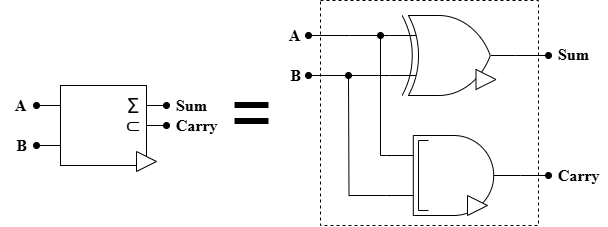

The diagram above was exported from draw.io. Its source (the exported page's mxGraphModel, read from the mxfile embedded in the PNG):
<mxGraphModel dx="870" dy="473" grid="1" gridSize="10" guides="1" tooltips="1" connect="1" arrows="1" fold="1" page="1" pageScale="1" pageWidth="827" pageHeight="1169" math="0" shadow="0">
  <root>
    <mxCell id="0" />
    <mxCell id="1" parent="0" />
    <mxCell id="YV5ZRBqoXHihy36_M1MD-1" value="" style="rounded=0;whiteSpace=wrap;html=1;dashed=1;" parent="1" vertex="1">
      <mxGeometry x="360" y="25" width="218" height="225" as="geometry" />
    </mxCell>
    <mxCell id="DM1wrVjd8neLWk7nHluv-4" style="edgeStyle=orthogonalEdgeStyle;rounded=0;orthogonalLoop=1;jettySize=auto;html=1;exitX=0;exitY=0.25;exitDx=0;exitDy=0;exitPerimeter=0;endArrow=oval;endFill=1;" edge="1" parent="1" source="DM1wrVjd8neLWk7nHluv-3">
      <mxGeometry relative="1" as="geometry">
        <mxPoint x="420" y="60" as="targetPoint" />
        <Array as="points">
          <mxPoint x="420" y="180" />
        </Array>
      </mxGeometry>
    </mxCell>
    <mxCell id="DM1wrVjd8neLWk7nHluv-3" value="" style="verticalLabelPosition=bottom;shadow=0;dashed=0;align=center;html=1;verticalAlign=top;shape=mxgraph.electrical.logic_gates.logic_gate;operation=and;" vertex="1" parent="1">
      <mxGeometry x="426" y="160" width="134" height="80" as="geometry" />
    </mxCell>
    <mxCell id="YV5ZRBqoXHihy36_M1MD-2" value="&lt;font face=&quot;Times New Roman&quot;&gt;A&lt;/font&gt;" style="text;html=1;align=center;verticalAlign=middle;resizable=0;points=[];autosize=1;strokeColor=none;fillColor=none;fontSize=16;fontStyle=1" parent="1" vertex="1">
      <mxGeometry x="40" y="115" width="40" height="30" as="geometry" />
    </mxCell>
    <mxCell id="YV5ZRBqoXHihy36_M1MD-3" value="&lt;font face=&quot;Times New Roman&quot;&gt;B&lt;/font&gt;" style="text;html=1;align=center;verticalAlign=middle;resizable=0;points=[];autosize=1;strokeColor=none;fillColor=none;fontSize=16;fontStyle=1" parent="1" vertex="1">
      <mxGeometry x="46" y="155" width="30" height="30" as="geometry" />
    </mxCell>
    <mxCell id="YV5ZRBqoXHihy36_M1MD-4" value="&lt;font face=&quot;Times New Roman&quot;&gt;Sum&lt;/font&gt;" style="text;html=1;align=center;verticalAlign=middle;resizable=0;points=[];autosize=1;strokeColor=none;fillColor=none;fontSize=16;fontStyle=1" parent="1" vertex="1">
      <mxGeometry x="206" y="115" width="50" height="30" as="geometry" />
    </mxCell>
    <mxCell id="YV5ZRBqoXHihy36_M1MD-5" value="&lt;font face=&quot;Times New Roman&quot;&gt;Carry&lt;/font&gt;" style="text;html=1;align=center;verticalAlign=middle;resizable=0;points=[];autosize=1;strokeColor=none;fillColor=none;fontSize=16;fontStyle=1" parent="1" vertex="1">
      <mxGeometry x="206" y="135" width="60" height="30" as="geometry" />
    </mxCell>
    <mxCell id="YV5ZRBqoXHihy36_M1MD-15" style="edgeStyle=orthogonalEdgeStyle;rounded=0;orthogonalLoop=1;jettySize=auto;html=1;exitX=0;exitY=0.25;exitDx=0;exitDy=0;exitPerimeter=0;endArrow=oval;endFill=1;" parent="1" source="YV5ZRBqoXHihy36_M1MD-18" edge="1">
      <mxGeometry relative="1" as="geometry">
        <mxPoint x="348" y="60" as="targetPoint" />
      </mxGeometry>
    </mxCell>
    <mxCell id="YV5ZRBqoXHihy36_M1MD-16" style="edgeStyle=orthogonalEdgeStyle;rounded=0;orthogonalLoop=1;jettySize=auto;html=1;exitX=0;exitY=0.75;exitDx=0;exitDy=0;exitPerimeter=0;endArrow=oval;endFill=1;" parent="1" source="YV5ZRBqoXHihy36_M1MD-18" edge="1">
      <mxGeometry relative="1" as="geometry">
        <mxPoint x="348" y="100" as="targetPoint" />
      </mxGeometry>
    </mxCell>
    <mxCell id="YV5ZRBqoXHihy36_M1MD-17" style="edgeStyle=orthogonalEdgeStyle;rounded=0;orthogonalLoop=1;jettySize=auto;html=1;exitX=1;exitY=0.5;exitDx=0;exitDy=0;exitPerimeter=0;endArrow=oval;endFill=1;" parent="1" source="YV5ZRBqoXHihy36_M1MD-18" edge="1">
      <mxGeometry relative="1" as="geometry">
        <mxPoint x="588" y="80.1052631578948" as="targetPoint" />
      </mxGeometry>
    </mxCell>
    <mxCell id="YV5ZRBqoXHihy36_M1MD-18" value="" style="verticalLabelPosition=bottom;shadow=0;dashed=0;align=center;html=1;verticalAlign=top;shape=mxgraph.electrical.logic_gates.logic_gate;operation=xor;" parent="1" vertex="1">
      <mxGeometry x="429" y="40" width="126" height="80" as="geometry" />
    </mxCell>
    <mxCell id="YV5ZRBqoXHihy36_M1MD-19" value="" style="triangle;whiteSpace=wrap;html=1;" parent="1" vertex="1">
      <mxGeometry x="515.5" y="94" width="20" height="20" as="geometry" />
    </mxCell>
    <mxCell id="YV5ZRBqoXHihy36_M1MD-20" value="&lt;font face=&quot;Times New Roman&quot;&gt;Sum&lt;/font&gt;" style="text;html=1;align=center;verticalAlign=middle;resizable=0;points=[];autosize=1;strokeColor=none;fillColor=none;fontSize=16;fontStyle=1" parent="1" vertex="1">
      <mxGeometry x="588" y="64" width="50" height="30" as="geometry" />
    </mxCell>
    <mxCell id="YV5ZRBqoXHihy36_M1MD-21" value="&lt;font face=&quot;Times New Roman&quot;&gt;Carry&lt;/font&gt;" style="text;html=1;align=center;verticalAlign=middle;resizable=0;points=[];autosize=1;strokeColor=none;fillColor=none;fontSize=16;fontStyle=1" parent="1" vertex="1">
      <mxGeometry x="588" y="185" width="60" height="30" as="geometry" />
    </mxCell>
    <mxCell id="YV5ZRBqoXHihy36_M1MD-22" value="&lt;font face=&quot;Times New Roman&quot;&gt;A&lt;/font&gt;" style="text;html=1;align=center;verticalAlign=middle;resizable=0;points=[];autosize=1;strokeColor=none;fillColor=none;fontSize=16;fontStyle=1" parent="1" vertex="1">
      <mxGeometry x="314" y="45" width="40" height="30" as="geometry" />
    </mxCell>
    <mxCell id="YV5ZRBqoXHihy36_M1MD-23" value="&lt;font face=&quot;Times New Roman&quot;&gt;B&lt;/font&gt;" style="text;html=1;align=center;verticalAlign=middle;resizable=0;points=[];autosize=1;strokeColor=none;fillColor=none;fontSize=16;fontStyle=1" parent="1" vertex="1">
      <mxGeometry x="320" y="85" width="30" height="30" as="geometry" />
    </mxCell>
    <mxCell id="YV5ZRBqoXHihy36_M1MD-24" value="" style="group" parent="1" connectable="0" vertex="1">
      <mxGeometry x="76" y="110" width="130" height="86" as="geometry" />
    </mxCell>
    <mxCell id="YV5ZRBqoXHihy36_M1MD-25" style="edgeStyle=orthogonalEdgeStyle;rounded=0;orthogonalLoop=1;jettySize=auto;html=1;exitX=0;exitY=0.25;exitDx=0;exitDy=0;endArrow=oval;endFill=1;movable=1;resizable=1;rotatable=1;deletable=1;editable=1;locked=0;connectable=1;" parent="YV5ZRBqoXHihy36_M1MD-24" source="YV5ZRBqoXHihy36_M1MD-29" edge="1">
      <mxGeometry relative="1" as="geometry">
        <mxPoint y="20" as="targetPoint" />
      </mxGeometry>
    </mxCell>
    <mxCell id="YV5ZRBqoXHihy36_M1MD-26" style="edgeStyle=orthogonalEdgeStyle;rounded=0;orthogonalLoop=1;jettySize=auto;html=1;exitX=0;exitY=0.75;exitDx=0;exitDy=0;endArrow=oval;endFill=1;movable=1;resizable=1;rotatable=1;deletable=1;editable=1;locked=0;connectable=1;" parent="YV5ZRBqoXHihy36_M1MD-24" source="YV5ZRBqoXHihy36_M1MD-29" edge="1">
      <mxGeometry relative="1" as="geometry">
        <mxPoint y="60" as="targetPoint" />
      </mxGeometry>
    </mxCell>
    <mxCell id="YV5ZRBqoXHihy36_M1MD-27" style="edgeStyle=orthogonalEdgeStyle;rounded=0;orthogonalLoop=1;jettySize=auto;html=1;exitX=1;exitY=0.25;exitDx=0;exitDy=0;endArrow=oval;endFill=1;movable=1;resizable=1;rotatable=1;deletable=1;editable=1;locked=0;connectable=1;" parent="YV5ZRBqoXHihy36_M1MD-24" source="YV5ZRBqoXHihy36_M1MD-29" edge="1">
      <mxGeometry relative="1" as="geometry">
        <mxPoint x="130" y="20" as="targetPoint" />
      </mxGeometry>
    </mxCell>
    <mxCell id="YV5ZRBqoXHihy36_M1MD-28" style="edgeStyle=orthogonalEdgeStyle;rounded=0;orthogonalLoop=1;jettySize=auto;html=1;exitX=1;exitY=0.5;exitDx=0;exitDy=0;endArrow=oval;endFill=1;movable=1;resizable=1;rotatable=1;deletable=1;editable=1;locked=0;connectable=1;" parent="YV5ZRBqoXHihy36_M1MD-24" source="YV5ZRBqoXHihy36_M1MD-29" edge="1">
      <mxGeometry relative="1" as="geometry">
        <mxPoint x="130" y="40" as="targetPoint" />
      </mxGeometry>
    </mxCell>
    <mxCell id="YV5ZRBqoXHihy36_M1MD-29" value="" style="rounded=0;whiteSpace=wrap;html=1;movable=1;resizable=1;rotatable=1;deletable=1;editable=1;locked=0;connectable=1;" parent="YV5ZRBqoXHihy36_M1MD-24" vertex="1">
      <mxGeometry x="24" width="86" height="80" as="geometry" />
    </mxCell>
    <mxCell id="YV5ZRBqoXHihy36_M1MD-30" value="" style="triangle;whiteSpace=wrap;html=1;movable=1;resizable=1;rotatable=1;deletable=1;editable=1;locked=0;connectable=1;" parent="YV5ZRBqoXHihy36_M1MD-24" vertex="1">
      <mxGeometry x="100" y="66" width="20" height="20" as="geometry" />
    </mxCell>
    <mxCell id="YV5ZRBqoXHihy36_M1MD-31" value="&lt;font style=&quot;font-size: 20px;&quot;&gt;Σ&lt;/font&gt;" style="text;html=1;align=center;verticalAlign=middle;whiteSpace=wrap;rounded=0;movable=1;resizable=1;rotatable=1;deletable=1;editable=1;locked=0;connectable=1;" parent="YV5ZRBqoXHihy36_M1MD-24" vertex="1">
      <mxGeometry x="67" y="5" width="60" height="30" as="geometry" />
    </mxCell>
    <mxCell id="YV5ZRBqoXHihy36_M1MD-32" value="&lt;font style=&quot;font-size: 20px;&quot;&gt;⊂&lt;/font&gt;" style="text;html=1;align=center;verticalAlign=middle;whiteSpace=wrap;rounded=0;movable=1;resizable=1;rotatable=1;deletable=1;editable=1;locked=0;connectable=1;" parent="YV5ZRBqoXHihy36_M1MD-24" vertex="1">
      <mxGeometry x="67" y="24" width="60" height="30" as="geometry" />
    </mxCell>
    <mxCell id="YV5ZRBqoXHihy36_M1MD-33" value="&lt;font style=&quot;font-size: 72px;&quot;&gt;=&lt;/font&gt;" style="text;html=1;align=center;verticalAlign=middle;resizable=0;points=[];autosize=1;strokeColor=none;fillColor=none;" parent="1" vertex="1">
      <mxGeometry x="256" y="87.5" width="70" height="100" as="geometry" />
    </mxCell>
    <mxCell id="YV5ZRBqoXHihy36_M1MD-8" style="edgeStyle=orthogonalEdgeStyle;rounded=0;orthogonalLoop=1;jettySize=auto;html=1;exitX=0;exitY=0.75;exitDx=0;exitDy=0;exitPerimeter=0;endArrow=oval;endFill=1;" parent="1" source="DM1wrVjd8neLWk7nHluv-3" edge="1">
      <mxGeometry relative="1" as="geometry">
        <mxPoint x="388" y="100" as="targetPoint" />
      </mxGeometry>
    </mxCell>
    <mxCell id="YV5ZRBqoXHihy36_M1MD-9" style="edgeStyle=orthogonalEdgeStyle;rounded=0;orthogonalLoop=1;jettySize=auto;html=1;exitX=1;exitY=0.5;exitDx=0;exitDy=0;exitPerimeter=0;endArrow=oval;endFill=1;" parent="1" source="DM1wrVjd8neLWk7nHluv-3" edge="1">
      <mxGeometry relative="1" as="geometry">
        <mxPoint x="588" y="200.1052631578948" as="targetPoint" />
      </mxGeometry>
    </mxCell>
    <mxCell id="YV5ZRBqoXHihy36_M1MD-11" value="" style="endArrow=none;html=1;rounded=0;" parent="1" edge="1">
      <mxGeometry width="50" height="50" relative="1" as="geometry">
        <mxPoint x="458" y="235" as="sourcePoint" />
        <mxPoint x="458" y="165" as="targetPoint" />
      </mxGeometry>
    </mxCell>
    <mxCell id="YV5ZRBqoXHihy36_M1MD-12" value="" style="endArrow=none;html=1;rounded=0;" parent="1" edge="1">
      <mxGeometry width="50" height="50" relative="1" as="geometry">
        <mxPoint x="458" y="165" as="sourcePoint" />
        <mxPoint x="468" y="165" as="targetPoint" />
      </mxGeometry>
    </mxCell>
    <mxCell id="YV5ZRBqoXHihy36_M1MD-13" value="" style="endArrow=none;html=1;rounded=0;" parent="1" edge="1">
      <mxGeometry width="50" height="50" relative="1" as="geometry">
        <mxPoint x="458" y="235" as="sourcePoint" />
        <mxPoint x="468" y="235" as="targetPoint" />
      </mxGeometry>
    </mxCell>
    <mxCell id="YV5ZRBqoXHihy36_M1MD-14" value="" style="triangle;whiteSpace=wrap;html=1;" parent="1" vertex="1">
      <mxGeometry x="507" y="220" width="20" height="20" as="geometry" />
    </mxCell>
  </root>
</mxGraphModel>